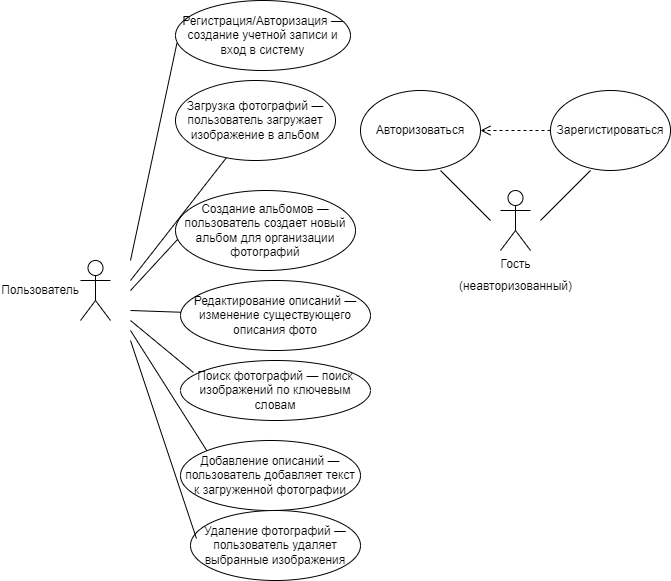

The diagram above was exported from draw.io. Its source (the exported page's mxGraphModel, read from the mxfile embedded in the PNG):
<mxGraphModel dx="1434" dy="844" grid="1" gridSize="10" guides="1" tooltips="1" connect="1" arrows="1" fold="1" page="1" pageScale="1" pageWidth="827" pageHeight="1169" math="0" shadow="0">
  <root>
    <mxCell id="0" />
    <mxCell id="1" parent="0" />
    <mxCell id="Ebs1hPky8UDStOWdQBCr-1" value="Гость&lt;div&gt;&lt;br&gt;&lt;/div&gt;&lt;div style=&quot;line-height: 0%;&quot;&gt;(неавторизованный)&lt;/div&gt;" style="shape=umlActor;verticalLabelPosition=bottom;verticalAlign=top;html=1;outlineConnect=0;" vertex="1" parent="1">
      <mxGeometry x="570" y="210" width="30" height="60" as="geometry" />
    </mxCell>
    <mxCell id="Ebs1hPky8UDStOWdQBCr-2" value="Зарегистироваться" style="ellipse;whiteSpace=wrap;html=1;" vertex="1" parent="1">
      <mxGeometry x="620" y="110" width="120" height="80" as="geometry" />
    </mxCell>
    <mxCell id="Ebs1hPky8UDStOWdQBCr-3" value="Авторизоваться" style="ellipse;whiteSpace=wrap;html=1;" vertex="1" parent="1">
      <mxGeometry x="430" y="110" width="120" height="80" as="geometry" />
    </mxCell>
    <mxCell id="Ebs1hPky8UDStOWdQBCr-4" value="Пользователь" style="shape=umlActor;verticalLabelPosition=middle;verticalAlign=middle;html=1;outlineConnect=0;labelPosition=left;align=right;" vertex="1" parent="1">
      <mxGeometry x="150" y="280" width="30" height="60" as="geometry" />
    </mxCell>
    <mxCell id="Ebs1hPky8UDStOWdQBCr-7" value="Регистрация/Авторизация — создание учетной записи и вход в систему" style="ellipse;whiteSpace=wrap;html=1;" vertex="1" parent="1">
      <mxGeometry x="245" y="20" width="175" height="70" as="geometry" />
    </mxCell>
    <mxCell id="Ebs1hPky8UDStOWdQBCr-8" value="Загрузка фотографий — пользователь загружает изображение в альбом" style="ellipse;whiteSpace=wrap;html=1;" vertex="1" parent="1">
      <mxGeometry x="245" y="100" width="160" height="80" as="geometry" />
    </mxCell>
    <mxCell id="Ebs1hPky8UDStOWdQBCr-9" value="Создание альбомов — пользователь создает новый альбом для организации фотографий" style="ellipse;whiteSpace=wrap;html=1;" vertex="1" parent="1">
      <mxGeometry x="245" y="210" width="180" height="80" as="geometry" />
    </mxCell>
    <mxCell id="Ebs1hPky8UDStOWdQBCr-10" value="Добавление описаний — пользователь добавляет текст к загруженной фотографии" style="ellipse;whiteSpace=wrap;html=1;" vertex="1" parent="1">
      <mxGeometry x="250" y="460" width="180" height="70" as="geometry" />
    </mxCell>
    <mxCell id="Ebs1hPky8UDStOWdQBCr-11" value="Редактирование описаний — изменение существующего описания фото" style="ellipse;whiteSpace=wrap;html=1;" vertex="1" parent="1">
      <mxGeometry x="250" y="300" width="190" height="70" as="geometry" />
    </mxCell>
    <mxCell id="Ebs1hPky8UDStOWdQBCr-12" value="Поиск фотографий — поиск изображений по ключевым словам" style="ellipse;whiteSpace=wrap;html=1;" vertex="1" parent="1">
      <mxGeometry x="250" y="380" width="190" height="60" as="geometry" />
    </mxCell>
    <mxCell id="Ebs1hPky8UDStOWdQBCr-13" value="Удаление фотографий — пользователь удаляет выбранные изображения" style="ellipse;whiteSpace=wrap;html=1;" vertex="1" parent="1">
      <mxGeometry x="260" y="530" width="170" height="70" as="geometry" />
    </mxCell>
    <mxCell id="Ebs1hPky8UDStOWdQBCr-14" value="" style="endArrow=none;html=1;rounded=0;" edge="1" parent="1">
      <mxGeometry width="50" height="50" relative="1" as="geometry">
        <mxPoint x="610" y="240" as="sourcePoint" />
        <mxPoint x="660" y="190" as="targetPoint" />
      </mxGeometry>
    </mxCell>
    <mxCell id="Ebs1hPky8UDStOWdQBCr-15" value="" style="endArrow=none;html=1;rounded=0;" edge="1" parent="1">
      <mxGeometry width="50" height="50" relative="1" as="geometry">
        <mxPoint x="560" y="240" as="sourcePoint" />
        <mxPoint x="510" y="190" as="targetPoint" />
      </mxGeometry>
    </mxCell>
    <mxCell id="Ebs1hPky8UDStOWdQBCr-16" value="" style="html=1;verticalAlign=bottom;endArrow=open;dashed=1;endSize=8;curved=0;rounded=0;" edge="1" parent="1" source="Ebs1hPky8UDStOWdQBCr-2" target="Ebs1hPky8UDStOWdQBCr-3">
      <mxGeometry relative="1" as="geometry">
        <mxPoint x="620" y="149.5" as="sourcePoint" />
        <mxPoint x="540" y="149.5" as="targetPoint" />
      </mxGeometry>
    </mxCell>
    <mxCell id="Ebs1hPky8UDStOWdQBCr-17" value="" style="endArrow=none;html=1;rounded=0;entryX=0.008;entryY=0.611;entryDx=0;entryDy=0;entryPerimeter=0;" edge="1" parent="1" target="Ebs1hPky8UDStOWdQBCr-7">
      <mxGeometry width="50" height="50" relative="1" as="geometry">
        <mxPoint x="200" y="280" as="sourcePoint" />
        <mxPoint x="210" y="210" as="targetPoint" />
      </mxGeometry>
    </mxCell>
    <mxCell id="Ebs1hPky8UDStOWdQBCr-18" value="" style="endArrow=none;html=1;rounded=0;" edge="1" parent="1" target="Ebs1hPky8UDStOWdQBCr-8">
      <mxGeometry width="50" height="50" relative="1" as="geometry">
        <mxPoint x="200" y="300" as="sourcePoint" />
        <mxPoint x="250" y="180" as="targetPoint" />
      </mxGeometry>
    </mxCell>
    <mxCell id="Ebs1hPky8UDStOWdQBCr-19" value="" style="endArrow=none;html=1;rounded=0;entryX=0.011;entryY=0.613;entryDx=0;entryDy=0;entryPerimeter=0;" edge="1" parent="1" target="Ebs1hPky8UDStOWdQBCr-9">
      <mxGeometry width="50" height="50" relative="1" as="geometry">
        <mxPoint x="200" y="310" as="sourcePoint" />
        <mxPoint x="260" y="190" as="targetPoint" />
      </mxGeometry>
    </mxCell>
    <mxCell id="Ebs1hPky8UDStOWdQBCr-20" value="" style="endArrow=none;html=1;rounded=0;" edge="1" parent="1" target="Ebs1hPky8UDStOWdQBCr-11">
      <mxGeometry width="50" height="50" relative="1" as="geometry">
        <mxPoint x="200" y="330" as="sourcePoint" />
        <mxPoint x="270" y="200" as="targetPoint" />
      </mxGeometry>
    </mxCell>
    <mxCell id="Ebs1hPky8UDStOWdQBCr-21" value="" style="endArrow=none;html=1;rounded=0;entryX=0.068;entryY=0.2;entryDx=0;entryDy=0;entryPerimeter=0;" edge="1" parent="1" target="Ebs1hPky8UDStOWdQBCr-12">
      <mxGeometry width="50" height="50" relative="1" as="geometry">
        <mxPoint x="200" y="340" as="sourcePoint" />
        <mxPoint x="265" y="362" as="targetPoint" />
        <Array as="points">
          <mxPoint x="200" y="340" />
        </Array>
      </mxGeometry>
    </mxCell>
    <mxCell id="Ebs1hPky8UDStOWdQBCr-22" value="" style="endArrow=none;html=1;rounded=0;entryX=0;entryY=0;entryDx=0;entryDy=0;" edge="1" parent="1" target="Ebs1hPky8UDStOWdQBCr-10">
      <mxGeometry width="50" height="50" relative="1" as="geometry">
        <mxPoint x="200" y="350" as="sourcePoint" />
        <mxPoint x="263" y="442" as="targetPoint" />
      </mxGeometry>
    </mxCell>
    <mxCell id="Ebs1hPky8UDStOWdQBCr-23" value="" style="endArrow=none;html=1;rounded=0;entryX=0.035;entryY=0.4;entryDx=0;entryDy=0;entryPerimeter=0;" edge="1" parent="1" target="Ebs1hPky8UDStOWdQBCr-13">
      <mxGeometry width="50" height="50" relative="1" as="geometry">
        <mxPoint x="200" y="360" as="sourcePoint" />
        <mxPoint x="286" y="480" as="targetPoint" />
      </mxGeometry>
    </mxCell>
  </root>
</mxGraphModel>